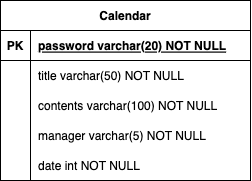

The diagram above was exported from draw.io. Its source (the exported page's mxGraphModel, read from the mxfile embedded in the PNG):
<mxGraphModel dx="729" dy="464" grid="1" gridSize="10" guides="1" tooltips="1" connect="1" arrows="1" fold="1" page="1" pageScale="1" pageWidth="850" pageHeight="1100" math="0" shadow="0" extFonts="Permanent Marker^https://fonts.googleapis.com/css?family=Permanent+Marker">
  <root>
    <mxCell id="0" />
    <mxCell id="1" parent="0" />
    <mxCell id="C-vyLk0tnHw3VtMMgP7b-23" value="Calendar" style="shape=table;startSize=30;container=1;collapsible=1;childLayout=tableLayout;fixedRows=1;rowLines=0;fontStyle=1;align=center;resizeLast=1;" parent="1" vertex="1">
      <mxGeometry x="150" y="110" width="250" height="180" as="geometry" />
    </mxCell>
    <mxCell id="C-vyLk0tnHw3VtMMgP7b-24" value="" style="shape=partialRectangle;collapsible=0;dropTarget=0;pointerEvents=0;fillColor=none;points=[[0,0.5],[1,0.5]];portConstraint=eastwest;top=0;left=0;right=0;bottom=1;" parent="C-vyLk0tnHw3VtMMgP7b-23" vertex="1">
      <mxGeometry y="30" width="250" height="30" as="geometry" />
    </mxCell>
    <mxCell id="C-vyLk0tnHw3VtMMgP7b-25" value="PK" style="shape=partialRectangle;overflow=hidden;connectable=0;fillColor=none;top=0;left=0;bottom=0;right=0;fontStyle=1;" parent="C-vyLk0tnHw3VtMMgP7b-24" vertex="1">
      <mxGeometry width="30" height="30" as="geometry">
        <mxRectangle width="30" height="30" as="alternateBounds" />
      </mxGeometry>
    </mxCell>
    <mxCell id="C-vyLk0tnHw3VtMMgP7b-26" value="password varchar(20) NOT NULL " style="shape=partialRectangle;overflow=hidden;connectable=0;fillColor=none;top=0;left=0;bottom=0;right=0;align=left;spacingLeft=6;fontStyle=5;" parent="C-vyLk0tnHw3VtMMgP7b-24" vertex="1">
      <mxGeometry x="30" width="220" height="30" as="geometry">
        <mxRectangle width="220" height="30" as="alternateBounds" />
      </mxGeometry>
    </mxCell>
    <mxCell id="C-vyLk0tnHw3VtMMgP7b-27" value="" style="shape=partialRectangle;collapsible=0;dropTarget=0;pointerEvents=0;fillColor=none;points=[[0,0.5],[1,0.5]];portConstraint=eastwest;top=0;left=0;right=0;bottom=0;" parent="C-vyLk0tnHw3VtMMgP7b-23" vertex="1">
      <mxGeometry y="60" width="250" height="30" as="geometry" />
    </mxCell>
    <mxCell id="C-vyLk0tnHw3VtMMgP7b-28" value="" style="shape=partialRectangle;overflow=hidden;connectable=0;fillColor=none;top=0;left=0;bottom=0;right=0;" parent="C-vyLk0tnHw3VtMMgP7b-27" vertex="1">
      <mxGeometry width="30" height="30" as="geometry">
        <mxRectangle width="30" height="30" as="alternateBounds" />
      </mxGeometry>
    </mxCell>
    <mxCell id="C-vyLk0tnHw3VtMMgP7b-29" value="title varchar(50) NOT NULL" style="shape=partialRectangle;overflow=hidden;connectable=0;fillColor=none;top=0;left=0;bottom=0;right=0;align=left;spacingLeft=6;" parent="C-vyLk0tnHw3VtMMgP7b-27" vertex="1">
      <mxGeometry x="30" width="220" height="30" as="geometry">
        <mxRectangle width="220" height="30" as="alternateBounds" />
      </mxGeometry>
    </mxCell>
    <mxCell id="ev-NMBiRcnEH6YsajddA-12" value="" style="shape=tableRow;horizontal=0;startSize=0;swimlaneHead=0;swimlaneBody=0;fillColor=none;collapsible=0;dropTarget=0;points=[[0,0.5],[1,0.5]];portConstraint=eastwest;top=0;left=0;right=0;bottom=0;" vertex="1" parent="C-vyLk0tnHw3VtMMgP7b-23">
      <mxGeometry y="90" width="250" height="30" as="geometry" />
    </mxCell>
    <mxCell id="ev-NMBiRcnEH6YsajddA-13" value="" style="shape=partialRectangle;connectable=0;fillColor=none;top=0;left=0;bottom=0;right=0;editable=1;overflow=hidden;" vertex="1" parent="ev-NMBiRcnEH6YsajddA-12">
      <mxGeometry width="30" height="30" as="geometry">
        <mxRectangle width="30" height="30" as="alternateBounds" />
      </mxGeometry>
    </mxCell>
    <mxCell id="ev-NMBiRcnEH6YsajddA-14" value="contents varchar(100) NOT NULL" style="shape=partialRectangle;connectable=0;fillColor=none;top=0;left=0;bottom=0;right=0;align=left;spacingLeft=6;overflow=hidden;" vertex="1" parent="ev-NMBiRcnEH6YsajddA-12">
      <mxGeometry x="30" width="220" height="30" as="geometry">
        <mxRectangle width="220" height="30" as="alternateBounds" />
      </mxGeometry>
    </mxCell>
    <mxCell id="ev-NMBiRcnEH6YsajddA-16" value="" style="shape=tableRow;horizontal=0;startSize=0;swimlaneHead=0;swimlaneBody=0;fillColor=none;collapsible=0;dropTarget=0;points=[[0,0.5],[1,0.5]];portConstraint=eastwest;top=0;left=0;right=0;bottom=0;" vertex="1" parent="C-vyLk0tnHw3VtMMgP7b-23">
      <mxGeometry y="120" width="250" height="30" as="geometry" />
    </mxCell>
    <mxCell id="ev-NMBiRcnEH6YsajddA-17" value="" style="shape=partialRectangle;connectable=0;fillColor=none;top=0;left=0;bottom=0;right=0;editable=1;overflow=hidden;" vertex="1" parent="ev-NMBiRcnEH6YsajddA-16">
      <mxGeometry width="30" height="30" as="geometry">
        <mxRectangle width="30" height="30" as="alternateBounds" />
      </mxGeometry>
    </mxCell>
    <mxCell id="ev-NMBiRcnEH6YsajddA-18" value="manager varchar(5) NOT NULL" style="shape=partialRectangle;connectable=0;fillColor=none;top=0;left=0;bottom=0;right=0;align=left;spacingLeft=6;overflow=hidden;" vertex="1" parent="ev-NMBiRcnEH6YsajddA-16">
      <mxGeometry x="30" width="220" height="30" as="geometry">
        <mxRectangle width="220" height="30" as="alternateBounds" />
      </mxGeometry>
    </mxCell>
    <mxCell id="ev-NMBiRcnEH6YsajddA-25" value="" style="shape=tableRow;horizontal=0;startSize=0;swimlaneHead=0;swimlaneBody=0;fillColor=none;collapsible=0;dropTarget=0;points=[[0,0.5],[1,0.5]];portConstraint=eastwest;top=0;left=0;right=0;bottom=0;" vertex="1" parent="C-vyLk0tnHw3VtMMgP7b-23">
      <mxGeometry y="150" width="250" height="30" as="geometry" />
    </mxCell>
    <mxCell id="ev-NMBiRcnEH6YsajddA-26" value="" style="shape=partialRectangle;connectable=0;fillColor=none;top=0;left=0;bottom=0;right=0;editable=1;overflow=hidden;" vertex="1" parent="ev-NMBiRcnEH6YsajddA-25">
      <mxGeometry width="30" height="30" as="geometry">
        <mxRectangle width="30" height="30" as="alternateBounds" />
      </mxGeometry>
    </mxCell>
    <mxCell id="ev-NMBiRcnEH6YsajddA-27" value="date int NOT NULL" style="shape=partialRectangle;connectable=0;fillColor=none;top=0;left=0;bottom=0;right=0;align=left;spacingLeft=6;overflow=hidden;" vertex="1" parent="ev-NMBiRcnEH6YsajddA-25">
      <mxGeometry x="30" width="220" height="30" as="geometry">
        <mxRectangle width="220" height="30" as="alternateBounds" />
      </mxGeometry>
    </mxCell>
  </root>
</mxGraphModel>